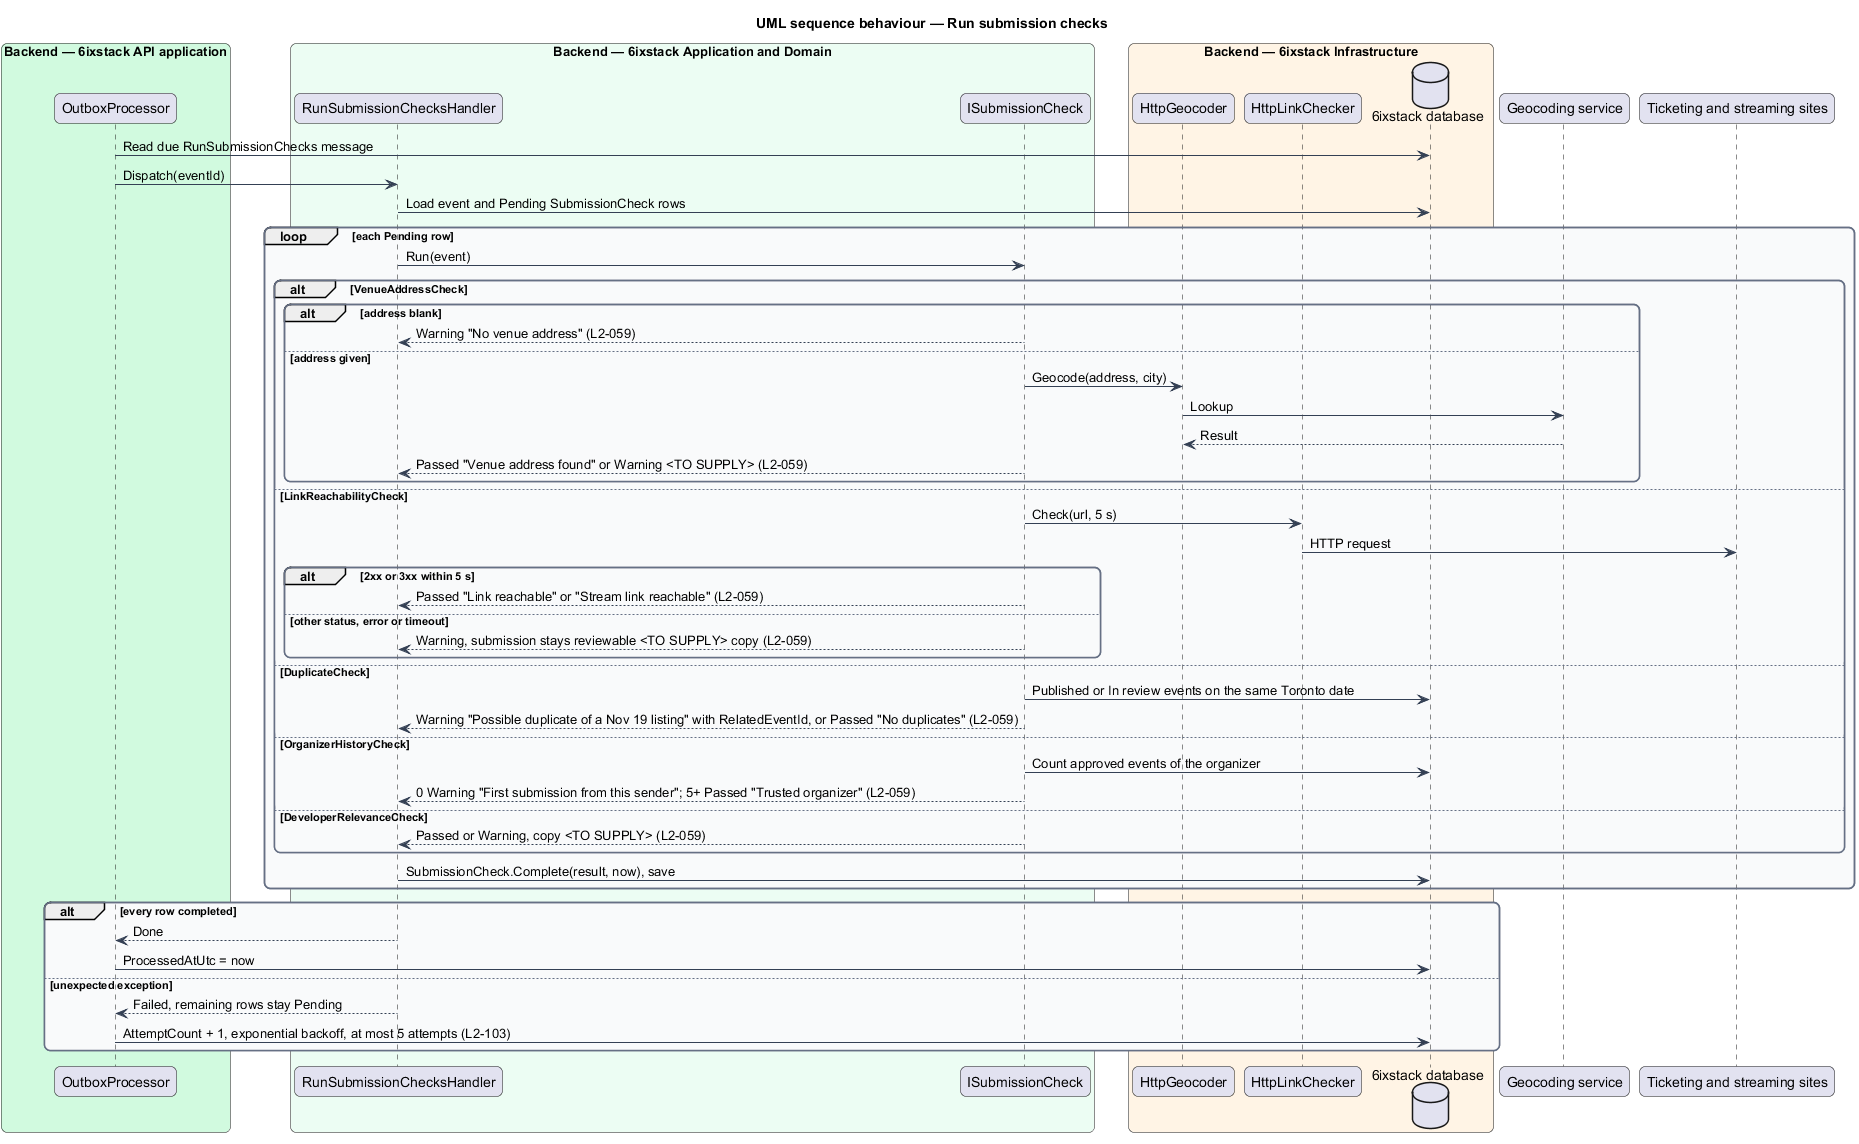

The diagram above was rendered by PlantUML. Its source (embedded in the PNG):
@startuml
title UML sequence behaviour — Run submission checks
skinparam backgroundColor #FFFFFF
skinparam shadowing false
skinparam roundcorner 12
skinparam defaultFontName Arial
skinparam ArrowColor #344054
skinparam rectangle {
  BorderColor #344054
  FontColor #101828
}
skinparam package {
  BorderColor #667085
  FontColor #101828
  BackgroundColor #F9FAFB
}
box "Backend — 6ixstack API application" #D1FADF
  participant "OutboxProcessor" as processor
end box
box "Backend — 6ixstack Application and Domain" #ECFDF3
  participant "RunSubmissionChecksHandler" as handler
  participant "ISubmissionCheck" as check
end box
box "Backend — 6ixstack Infrastructure" #FFF4E5
  participant "HttpGeocoder" as geocoder
  participant "HttpLinkChecker" as linker
  database "6ixstack database" as db
end box
participant "Geocoding service" as geo
participant "Ticketing and streaming sites" as sites
processor -> db : Read due RunSubmissionChecks message
processor -> handler : Dispatch(eventId)
handler -> db : Load event and Pending SubmissionCheck rows
loop each Pending row
  handler -> check : Run(event)
  alt VenueAddressCheck
    alt address blank
      check --> handler : Warning "No venue address" (L2-059)
    else address given
      check -> geocoder : Geocode(address, city)
      geocoder -> geo : Lookup
      geo --> geocoder : Result
      check --> handler : Passed "Venue address found" or Warning <TO SUPPLY> (L2-059)
    end
  else LinkReachabilityCheck
    check -> linker : Check(url, 5 s)
    linker -> sites : HTTP request
    alt 2xx or 3xx within 5 s
      check --> handler : Passed "Link reachable" or "Stream link reachable" (L2-059)
    else other status, error or timeout
      check --> handler : Warning, submission stays reviewable <TO SUPPLY> copy (L2-059)
    end
  else DuplicateCheck
    check -> db : Published or In review events on the same Toronto date
    check --> handler : Warning "Possible duplicate of a Nov 19 listing" with RelatedEventId, or Passed "No duplicates" (L2-059)
  else OrganizerHistoryCheck
    check -> db : Count approved events of the organizer
    check --> handler : 0 Warning "First submission from this sender"; 5+ Passed "Trusted organizer" (L2-059)
  else DeveloperRelevanceCheck
    check --> handler : Passed or Warning, copy <TO SUPPLY> (L2-059)
  end
  handler -> db : SubmissionCheck.Complete(result, now), save
end
alt every row completed
  handler --> processor : Done
  processor -> db : ProcessedAtUtc = now
else unexpected exception
  handler --> processor : Failed, remaining rows stay Pending
  processor -> db : AttemptCount + 1, exponential backoff, at most 5 attempts (L2-103)
end
@enduml